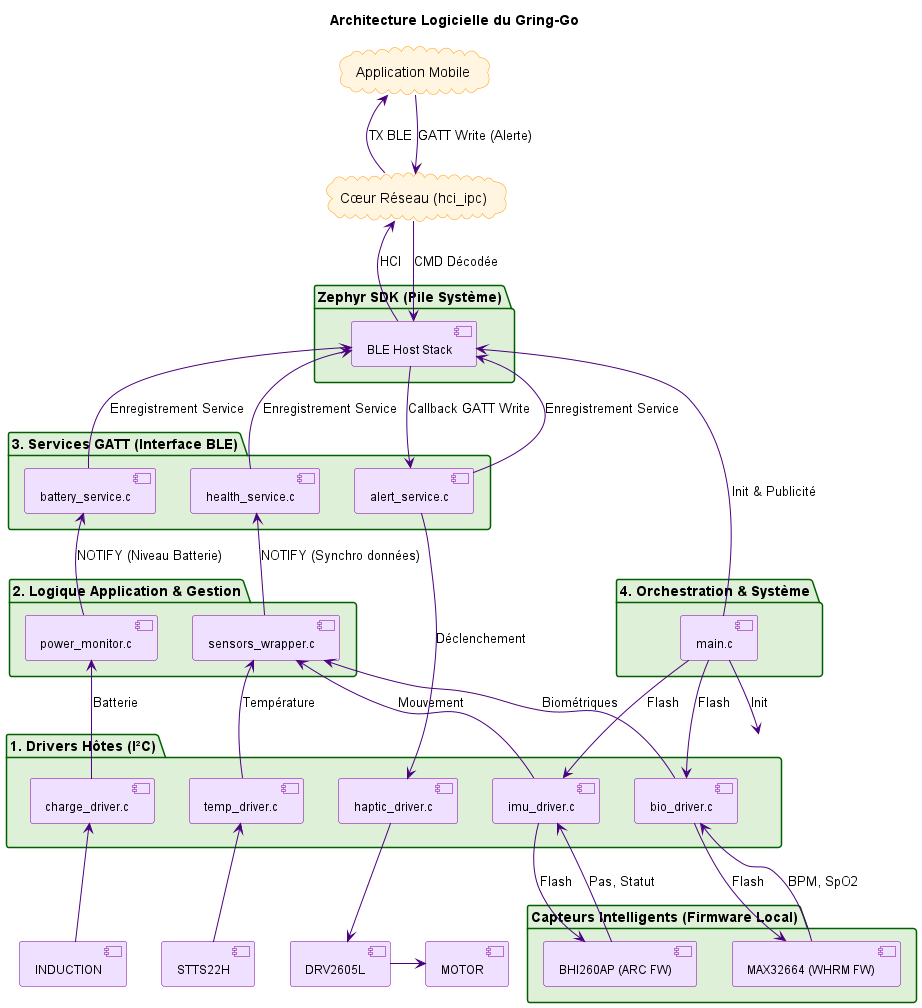

The diagram above was rendered by PlantUML. Its source (embedded in the PNG):
@startuml FW_Architecture_GringGo

' Configuration du style
skinparam component {
  BorderColor #7B0099
  BackgroundColor #F0E0FF
  FontSize 12
  ArrowColor #4A0080
  ArrowSize 1.5
}

skinparam package {
  BorderColor #006000
  BackgroundColor #DFF0D8
  Padding 10
}

skinparam cloud {
  BackgroundColor #FFF5E0
  BorderColor #FF9900
}

title Architecture Logicielle du Gring-Go

' ====================================================================
' 1. DRIVERS HÔTES & ACTIONNEURS (nRF5340 - I/O)
' ====================================================================

package "Capteurs Intelligents (Firmware Local)" as SENSOR_FIRMWARE {
  [BHI260AP (ARC FW)] as BHI_FW
  [MAX32664 (WHRM FW)] as MAX_FW
}

[STTS22H] as TEMP_S
[DRV2605L] as HAPTIC_D
[MOTOR] as HAPTIC_MOT
[INDUCTION] as INDUC

package "1. Drivers Hôtes (I²C)" as DRIVERS {
  [imu_driver.c] as IMU_DRV
  [bio_driver.c] as BIO_DRV
  [temp_driver.c] as TEMP_DRV
  [charge_driver.c] as CHARGE_DRV
  [haptic_driver.c] as HAPTIC_DRV
}

' ====================================================================
' 2. LOGIQUE SYSTÈME & ALGORITHMES LÉGERS (nRF5340 Core)
' ====================================================================

package "Zephyr SDK (Pile Système)" as Z_SDK {
  [BLE Host Stack] as BLE_HOST
}

package "2. Logique Application & Gestion" as APP_LOGIC {
  [sensors_wrapper.c] as SENS_WRAP 
  [power_monitor.c] as POWER_MONITOR
}

package "3. Services GATT (Interface BLE)" as GATT {
  [alert_service.c] as ALERT_SVC
  [health_service.c] as HEALTH_SVC 
  [battery_service.c] as BAS_C
}

package "4. Orchestration & Système" as CORE {
  [main.c] as MAIN
}

cloud "Cœur Réseau (hci_ipc)" as CPUNET
cloud "Application Mobile" as MOBILE_APP

' -------------------------------------------
' A. FLUX DE DONNÉES ET COMMANDE (Bottom-Up/Action)
' -------------------------------------------

' 1. Capteurs vers Drivers Hôtes
BHI_FW -up-> IMU_DRV : Pas, Statut
MAX_FW -up-> BIO_DRV : BPM, SpO2
TEMP_S -up-> TEMP_DRV
HAPTIC_D <-up- HAPTIC_DRV
HAPTIC_D -r-> HAPTIC_MOT
INDUC -up-> CHARGE_DRV

IMU_DRV -down-> BHI_FW : Flash
BIO_DRV -down-> MAX_FW : Flash

' 2. Aggregation et Stockage
IMU_DRV -up-> SENS_WRAP : Mouvement
BIO_DRV -up-> SENS_WRAP : Biométriques
TEMP_DRV -up-> SENS_WRAP : Température
CHARGE_DRV -up-> POWER_MONITOR : Batterie

' 3. Moniteur d'Énergie vers GATT
POWER_MONITOR -up-> BAS_C : NOTIFY (Niveau Batterie)

' 4. Haptique (Flux de commande)
ALERT_SVC -down-> HAPTIC_DRV : Déclenchement

' 5. Données vers Services GATT (Transfert Périodique/Sync)
SENS_WRAP -up-> HEALTH_SVC : NOTIFY (Synchro données)

' -------------------------------------------
' B. FLUX D'INITIALISATION & CONTRÔLE
' -------------------------------------------

' Initialisation Matérielle et Chargement FW
MAIN -down-> IMU_DRV : Flash
MAIN -down-> BIO_DRV : Flash
MAIN -down-> DRIVERS : Init

' Démarrage du BLE
MAIN -up-> BLE_HOST : Init & Publicité

' Enregistrement des services
HEALTH_SVC -up-> BLE_HOST : Enregistrement Service
ALERT_SVC -up-> BLE_HOST : Enregistrement Service
BAS_C -up-> BLE_HOST : Enregistrement Service

' -------------------------------------------
' C. PILE PROTOCOLAIRE BLE
' -------------------------------------------
BLE_HOST -up-> CPUNET : HCI
CPUNET -up-> MOBILE_APP : TX BLE

' Flux de commande haptique
MOBILE_APP -down-> CPUNET : GATT Write (Alerte)
CPUNET -down-> BLE_HOST : CMD Décodée
BLE_HOST -down-> ALERT_SVC : Callback GATT Write


@enduml